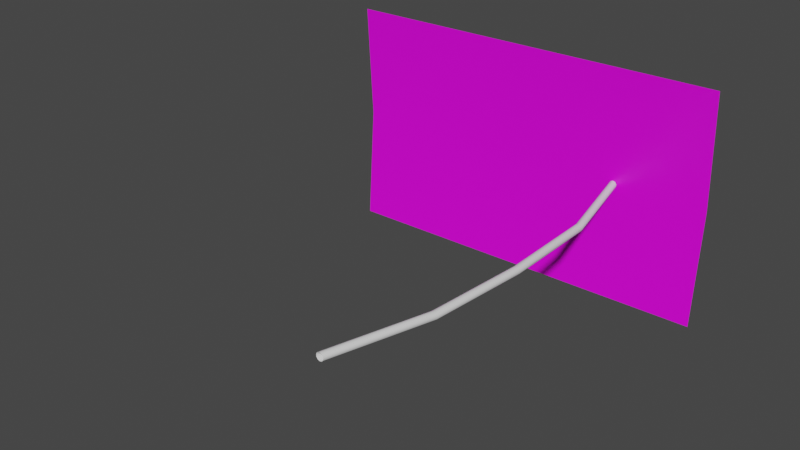 # Source: RF_Plant01_LOD1.blend  (saved by Blender 2.81.16; exported with 4.5.12 LTS)
import bpy
from mathutils import Matrix  # noqa: F401  (used for matrix-valued properties, if any)

bpy.ops.wm.read_factory_settings(use_empty=True)
scene = bpy.context.scene
scene.name = 'Scene'

# ---- collections
col_collection = bpy.data.collections.new('Collection'); scene.collection.children.link(col_collection)

# ---- images (referenced by path relative to the original .blend; pixels are not part of the script)
import os
ASSET_DIR = os.environ.get("B2B_ASSET_DIR", "")  # directory of the original .blend (textures are referenced by path, not embedded)
HERE = os.path.dirname(os.path.abspath(__file__))  # packed textures are extracted next to this script under _unpacked/

def load_image(name, relpath, width, height, colorspace="sRGB"):
    """Load a texture the original file referenced (path relative to the .blend, or extracted next to this script)."""
    p = next((c for c in (os.path.join(HERE, relpath), os.path.join(ASSET_DIR, relpath)) if relpath and os.path.exists(c)), "")
    if p:
        img = bpy.data.images.load(p, check_existing=True)
        img.name = name
    else:  # same state as the original file: an image datablock whose file is absent (Cycles renders it pink)
        img = bpy.data.images.new(name, width, height)
        img.source = "FILE"
        img.filepath = "//" + (relpath or name)
    img.colorspace_settings.name = colorspace
    return img
img_leaf01_psd = load_image('Leaf01.psd', 'Leaf01.psd', 1024, 1024, 'sRGB')

# ---- materials (node trees are filled in below, after node groups)
mat_leaf = bpy.data.materials.new('Leaf')
mat_leaf.alpha_threshold = 0.0
mat_leaf.use_transparent_shadow = False
mat_leaf.line_color = (0.0, 0.0, 0.0, 1.0)
mat_stalk = bpy.data.materials.new('Stalk')
mat_stalk.use_transparent_shadow = False

# ---- material node trees
mat_leaf.use_nodes = True; mat_leaf.node_tree.nodes.clear()
_N = mat_leaf.node_tree.nodes; _L = mat_leaf.node_tree.links
n0 = _N.new('ShaderNodeOutputMaterial'); n0.name = 'Material Output'; n0.location = (300, 300)
n1 = _N.new('ShaderNodeBsdfPrincipled'); n1.name = 'Principled BSDF'; n1.location = (10, 300)
n1.distribution = 'GGX'
n1.subsurface_method = 'BURLEY'
n1.inputs[2].default_value = 0.4
n1.inputs[3].default_value = 1.45
n1.inputs[27].default_value = (0.0, 0.0, 0.0, 1.0)
n1.inputs[28].default_value = 1.0
n2 = _N.new('ShaderNodeTexImage'); n2.name = 'Image Texture'; n2.location = (-522, 211)
n2.image = img_leaf01_psd
_L.new(n1.outputs[0], n0.inputs[0])
_L.new(n2.outputs[0], n1.inputs[0])
_L.new(n2.outputs[1], n1.inputs[4])
n0.is_active_output = True
mat_stalk.use_nodes = True; mat_stalk.node_tree.nodes.clear()
_N = mat_stalk.node_tree.nodes; _L = mat_stalk.node_tree.links
n0 = _N.new('ShaderNodeOutputMaterial'); n0.name = 'Material Output'; n0.location = (300, 300)
n1 = _N.new('ShaderNodeBsdfPrincipled'); n1.name = 'Principled BSDF'; n1.location = (10, 300)
n1.distribution = 'GGX'
n1.subsurface_method = 'BURLEY'
n1.inputs[3].default_value = 1.45
n1.inputs[27].default_value = (0.0, 0.0, 0.0, 1.0)
n1.inputs[28].default_value = 1.0
_L.new(n1.outputs[0], n0.inputs[0])
n0.is_active_output = True

# ---- world
world_world = bpy.data.worlds.new('World'); scene.world = world_world
world_world.use_nodes = True; world_world.node_tree.nodes.clear()
_N = world_world.node_tree.nodes; _L = world_world.node_tree.links
n0 = _N.new('ShaderNodeOutputWorld'); n0.name = 'World Output'; n0.location = (300, 300)
n1 = _N.new('ShaderNodeBackground'); n1.name = 'Background'; n1.location = (10, 300)
n1.inputs[0].default_value = (0.05088, 0.05088, 0.05088, 1.0)
_L.new(n1.outputs[0], n0.inputs[0])
n0.is_active_output = True
world_world.color = (0.05088, 0.05088, 0.05088)
world_world.use_sun_shadow = False
world_world.sun_shadow_jitter_overblur = 0.0

# ---- meshes
me_plane_003 = bpy.data.meshes.new('Plane.003')
me_plane_003.from_pydata([(-1.45, 1.922, -0.5817), (0.55, 1.952, -0.5817), (-0.0005183, -0.003371, -0.001725), (0.01122, -0.004385, 0.002005), (-0.01937, -0.001777, 0.01224), (-0.0122, -0.002375, 0.002183), (-0.01196, -0.00245, 0.03454), (-0.01928, -0.001805, 0.0246), (0.01146, -0.00446, 0.03436), (-0.0002214, -0.003463, 0.03827), (0.01854, -0.005029, 0.01195), (0.01863, -0.005058, 0.02431), (0.0836, 1.981, 0.02443), (0.0835, 1.981, 0.01209), (0.0647, 1.981, 0.03843), (0.07643, 1.981, 0.0345), (0.04558, 1.981, 0.02472), (0.0529, 1.981, 0.03468), (0.05266, 1.981, 0.002318), (0.04549, 1.981, 0.01238), (0.07619, 1.981, 0.002138), (0.06439, 1.981, -0.001613), (0.1865, 0.984, 0.03834), (0.2053, 0.9824, 0.02438), (0.1982, 0.983, 0.03443), (0.1979, 0.9831, 0.002071), (0.2052, 0.9825, 0.01202), (0.1673, 0.9857, 0.01231), (0.1747, 0.985, 0.03461), (0.1674, 0.9857, 0.02467), (0.1745, 0.9851, 0.00225), (0.1862, 0.9841, -0.001659), (0.1546, 0.4849, 0.0344), (0.1617, 0.4844, 0.01198), (0.1239, 0.4876, 0.02463), (0.1426, 0.486, -0.001692), (0.1429, 0.4859, 0.03831), (0.1618, 0.4843, 0.02434), (0.1544, 0.485, 0.002038), (0.1238, 0.4876, 0.01227), (0.1312, 0.4869, 0.03458), (0.131, 0.487, 0.002217), (0.1799, 1.483, 0.03836), (0.1987, 1.481, 0.02441), (0.1913, 1.482, 0.002105), (0.1607, 1.484, 0.01234), (0.1682, 1.484, 0.03464), (0.1679, 1.484, 0.002283), (0.1916, 1.482, 0.03446), (0.1986, 1.481, 0.01205), (0.1608, 1.484, 0.0247), (0.1796, 1.483, -0.001615), (-1.45, 1.922, 0.6183), (0.55, 1.952, 0.6183), (-1.45, 1.962, 0.01834), (0.55, 1.992, 0.01834), (-0.0005183, -0.003371, 0.03841), (0.01122, -0.004385, 0.03468), (-0.01937, -0.001777, 0.02444), (-0.0122, -0.002375, 0.0345), (-0.01196, -0.00245, 0.002138), (-0.01928, -0.001805, 0.01208), (0.01146, -0.00446, 0.002317), (-0.0002214, -0.003463, -0.001592), (0.01854, -0.005029, 0.02473), (0.01863, -0.005058, 0.01237), (0.0836, 1.981, 0.01225), (0.0835, 1.981, 0.02459), (0.0647, 1.981, -0.001746), (0.07643, 1.981, 0.002185), (0.04558, 1.981, 0.01196), (0.0529, 1.981, 0.002005), (0.05266, 1.981, 0.03436), (0.04549, 1.981, 0.0243), (0.07619, 1.981, 0.03454), (0.06439, 1.981, 0.03829), (0.1865, 0.984, -0.001659), (0.2053, 0.9824, 0.01231), (0.1982, 0.983, 0.00225), (0.1979, 0.9831, 0.03461), (0.2052, 0.9825, 0.02467), (0.1673, 0.9857, 0.02438), (0.1747, 0.985, 0.002071), (0.1674, 0.9857, 0.01202), (0.1745, 0.9851, 0.03443), (0.1862, 0.9841, 0.03834), (0.1546, 0.4849, 0.002283), (0.1617, 0.4844, 0.0247), (0.1239, 0.4876, 0.01205), (0.1426, 0.486, 0.03837), (0.1429, 0.4859, -0.001625), (0.1618, 0.4843, 0.01234), (0.1544, 0.485, 0.03464), (0.1238, 0.4876, 0.02441), (0.1312, 0.4869, 0.002105), (0.131, 0.487, 0.03446), (0.1799, 1.483, -0.001682), (0.1987, 1.481, 0.01227), (0.1913, 1.482, 0.03458), (0.1607, 1.484, 0.02434), (0.1682, 1.484, 0.002038), (0.1679, 1.484, 0.0344), (0.1916, 1.482, 0.002217), (0.1986, 1.481, 0.02463), (0.1608, 1.484, 0.01198), (0.1796, 1.483, 0.0383)], [], [(76, 90, 63, 60, 94, 82, 100, 96), (55, 1, 0, 54), (78, 86, 62, 63, 90, 76, 96, 102), (34, 39, 4, 7), (85, 89, 56, 57, 92, 79, 98, 105), (33, 37, 11, 10), (37, 32, 8, 11), (84, 95, 59, 56, 89, 85, 105, 101), (38, 33, 10, 3), (39, 41, 5, 4), (40, 34, 7, 6), (22, 36, 9, 8, 32, 24, 48, 42), (79, 92, 87, 80, 103, 98), (24, 32, 37, 23, 43, 48), (29, 34, 40, 28, 46, 50), (81, 93, 95, 84, 101, 99), (49, 43, 23, 26), (50, 45, 27, 29), (53, 55, 54, 52), (26, 23, 37, 33), (29, 27, 39, 34), (15, 14, 42, 48), (16, 19, 45, 50), (14, 17, 46, 42), (13, 12, 43, 49), (12, 15, 48, 43), (21, 20, 44, 51), (20, 13, 49, 44), (19, 18, 47, 45), (17, 16, 50, 46), (18, 21, 51, 47), (82, 94, 88, 83, 104, 100), (88, 61, 58, 93), (28, 40, 6, 9, 36, 22, 42, 46), (87, 64, 65, 91), (91, 65, 62, 86), (25, 38, 3, 2, 35, 31, 51, 44), (92, 57, 64, 87), (93, 58, 59, 95), (94, 60, 61, 88), (31, 35, 2, 5, 41, 30, 47, 51), (26, 33, 38, 25, 44, 49), (77, 91, 86, 78, 102, 97), (30, 41, 39, 27, 45, 47), (103, 80, 77, 97), (104, 83, 81, 99), (80, 87, 91, 77), (83, 88, 93, 81), (69, 102, 96, 68), (70, 104, 99, 73), (68, 96, 100, 71), (67, 103, 97, 66), (66, 97, 102, 69), (75, 105, 98, 74), (74, 98, 103, 67), (73, 99, 101, 72), (71, 100, 104, 70), (72, 101, 105, 75)])
me_plane_003.polygons.foreach_set('use_smooth', [True] * 58)
me_plane_003.polygons.foreach_set('material_index', [1, 0, 1, 1, 1, 1, 1, 1, 1, 1, 1, 1, 1, 1, 1, 1, 1, 1, 0, 1, 1, 1, 1, 1, 1, 1, 1, 1, 1, 1, 1, 1, 1, 1, 1, 1, 1, 1, 1, 1, 1, 1, 1, 1, 1, 1, 1, 1, 1, 1, 1, 1, 1, 1, 1, 1, 1, 1])
_uv = me_plane_003.uv_layers.new(name='UVMap')
_uv.uv.foreach_set('vector', [0.05799, 0.4996, 0.1179, 0.7435, 0.3974, 0.9848, 0.4206, 0.9845, 0.1411, 0.7432, 0.08114, 0.4993, 0.1315, 0.2558, 0.1084, 0.2561, 0.5623, 0.05492, 1.001, 0.05168, 1.001, 1.001, 0.6006, 1.001, 0.02937, 0.4999, 0.08928, 0.7438, 0.3688, 0.9851, 0.3974, 0.9848, 0.1179, 0.7435, 0.05799, 0.4996, 0.1084, 0.2561, 0.07974, 0.2564, 0.9489, 0.7426, 0.9775, 0.7426, 0.9811, 0.9839, 0.9524, 0.9839, 0.456, 0.5005, 0.5101, 0.2564, 0.7839, 0.01484, 0.7607, 0.01456, 0.4869, 0.2561, 0.4329, 0.5002, 0.489, 0.7436, 0.5122, 0.7438, 0.8952, 0.2559, 0.8665, 0.2559, 0.8687, 0.01456, 0.8974, 0.01458, 0.06612, 0.744, 0.08928, 0.7438, 0.3688, 0.9851, 0.3457, 0.9853, 0.4846, 0.5007, 0.5387, 0.2567, 0.8125, 0.01511, 0.7839, 0.01484, 0.5101, 0.2564, 0.456, 0.5005, 0.5122, 0.7438, 0.5408, 0.7441, 0.9184, 0.2561, 0.8952, 0.2559, 0.8974, 0.01458, 0.9206, 0.01477, 0.5619, 0.2569, 0.5387, 0.2567, 0.8125, 0.01511, 0.8357, 0.01526, 0.9257, 0.7428, 0.9489, 0.7426, 0.9524, 0.9839, 0.9292, 0.9841, 0.05799, 0.4996, 0.1179, 0.7435, 0.3974, 0.9848, 0.3688, 0.9851, 0.08928, 0.7438, 0.02937, 0.4999, 0.07974, 0.2564, 0.1084, 0.2561, 0.9179, 0.5001, 0.9184, 0.2561, 0.8952, 0.2559, 0.8947, 0.4999, 0.8951, 0.7433, 0.9183, 0.7435, 0.02937, 0.4999, 0.08928, 0.7438, 0.06612, 0.744, 0.866, 0.4999, 0.8664, 0.7433, 0.8433, 0.7435, 0.947, 0.4987, 0.9489, 0.7426, 0.9257, 0.7428, 0.9238, 0.4989, 0.9229, 0.2554, 0.9461, 0.2552, 0.5078, 0.5009, 0.5619, 0.2569, 0.5387, 0.2567, 0.9989, 0.4988, 0.9979, 0.2554, 0.9747, 0.2552, 0.8951, 0.7433, 0.8664, 0.7433, 0.866, 0.4999, 0.8947, 0.4999, 0.9461, 0.2552, 0.9747, 0.2552, 0.9757, 0.4987, 0.947, 0.4987, 1.001, 0.05168, 0.5623, 0.05492, 0.6006, 1.001, 1.001, 1.001, 0.8947, 0.4999, 0.866, 0.4999, 0.8665, 0.2559, 0.8952, 0.2559, 0.947, 0.4987, 0.9757, 0.4987, 0.9775, 0.7426, 0.9489, 0.7426, 0.3688, 0.01456, 0.3974, 0.01476, 0.1084, 0.2561, 0.07974, 0.2564, 0.947, 0.01469, 0.9757, 0.01468, 0.9747, 0.2552, 0.9461, 0.2552, 0.3974, 0.01476, 0.4206, 0.01495, 0.1315, 0.2558, 0.1084, 0.2561, 0.8974, 0.9854, 0.8687, 0.9854, 0.8664, 0.7433, 0.8951, 0.7433, 0.8687, 0.9854, 0.8456, 0.9853, 0.8433, 0.7435, 0.8664, 0.7433, 0.807, 0.9849, 0.7839, 0.9851, 0.489, 0.7436, 0.5122, 0.7438, 0.9206, 0.9853, 0.8974, 0.9854, 0.8951, 0.7433, 0.9183, 0.7435, 0.9757, 0.01468, 0.9989, 0.01454, 0.9979, 0.2554, 0.9747, 0.2552, 0.9238, 0.01458, 0.947, 0.01469, 0.9461, 0.2552, 0.9229, 0.2554, 0.8357, 0.9846, 0.807, 0.9849, 0.5122, 0.7438, 0.5408, 0.7441, 0.9238, 0.4989, 0.9257, 0.7428, 0.9489, 0.7426, 0.947, 0.4987, 0.9461, 0.2552, 0.9229, 0.2554, 0.9489, 0.7426, 0.9524, 0.9839, 0.9811, 0.9839, 0.9775, 0.7426, 0.08114, 0.4993, 0.1411, 0.7432, 0.4206, 0.9845, 0.3974, 0.9848, 0.1179, 0.7435, 0.05799, 0.4996, 0.1084, 0.2561, 0.1315, 0.2558, 0.8952, 0.2559, 0.8974, 0.01458, 0.8687, 0.01456, 0.8665, 0.2559, 0.06612, 0.744, 0.3457, 0.9853, 0.3688, 0.9851, 0.08928, 0.7438, 0.4329, 0.5002, 0.4869, 0.2561, 0.7607, 0.01456, 0.7839, 0.01484, 0.5101, 0.2564, 0.456, 0.5005, 0.5122, 0.7438, 0.489, 0.7436, 0.9184, 0.2561, 0.9206, 0.01477, 0.8974, 0.01458, 0.8952, 0.2559, 0.5619, 0.2569, 0.8357, 0.01526, 0.8125, 0.01511, 0.5387, 0.2567, 0.9257, 0.7428, 0.9292, 0.9841, 0.9524, 0.9839, 0.9489, 0.7426, 0.456, 0.5005, 0.5101, 0.2564, 0.7839, 0.01484, 0.8125, 0.01511, 0.5387, 0.2567, 0.4846, 0.5007, 0.5408, 0.7441, 0.5122, 0.7438, 0.8947, 0.4999, 0.8952, 0.2559, 0.9184, 0.2561, 0.9179, 0.5001, 0.9183, 0.7435, 0.8951, 0.7433, 0.006216, 0.5, 0.06612, 0.744, 0.08928, 0.7438, 0.8429, 0.5, 0.8433, 0.7435, 0.8664, 0.7433, 0.4846, 0.5007, 0.5387, 0.2567, 0.5619, 0.2569, 0.9757, 0.4987, 0.9747, 0.2552, 0.9979, 0.2554, 0.8951, 0.7433, 0.8947, 0.4999, 0.866, 0.4999, 0.8664, 0.7433, 0.9461, 0.2552, 0.947, 0.4987, 0.9757, 0.4987, 0.9747, 0.2552, 0.8947, 0.4999, 0.8952, 0.2559, 0.8665, 0.2559, 0.866, 0.4999, 0.947, 0.4987, 0.9489, 0.7426, 0.9775, 0.7426, 0.9757, 0.4987, 0.3688, 0.01456, 0.07974, 0.2564, 0.1084, 0.2561, 0.3974, 0.01476, 0.947, 0.01469, 0.9461, 0.2552, 0.9747, 0.2552, 0.9757, 0.01468, 0.3974, 0.01476, 0.1084, 0.2561, 0.1315, 0.2558, 0.4206, 0.01495, 0.8974, 0.9854, 0.8951, 0.7433, 0.8664, 0.7433, 0.8687, 0.9854, 0.8687, 0.9854, 0.8664, 0.7433, 0.8433, 0.7435, 0.8456, 0.9853, 0.807, 0.9849, 0.5122, 0.7438, 0.489, 0.7436, 0.7839, 0.9851, 0.9206, 0.9853, 0.9183, 0.7435, 0.8951, 0.7433, 0.8974, 0.9854, 0.9757, 0.01468, 0.9747, 0.2552, 0.9979, 0.2554, 0.9989, 0.01454, 0.9238, 0.01458, 0.9229, 0.2554, 0.9461, 0.2552, 0.947, 0.01469, 0.8357, 0.9846, 0.5408, 0.7441, 0.5122, 0.7438, 0.807, 0.9849])
me_plane_003.materials.append(mat_leaf)
me_plane_003.materials.append(mat_stalk)
me_plane_003.use_remesh_fix_poles = True
me_plane_003.use_remesh_preserve_attributes = False
me_plane_003.use_mirror_vertex_groups = False
me_plane_003.update()

# ---- objects
ob_leaf = bpy.data.objects.new('Leaf', me_plane_003)

# ---- transforms, parenting, visibility, modifiers, constraints
ob_leaf.location = (0.0, 0.0, 0.0)
ob_leaf.lineart.crease_threshold = 0.0

# ---- collection membership
col_collection.objects.link(ob_leaf)

# ---- scene / render settings (as saved in the file)
scene.frame_start = 1; scene.frame_end = 250; scene.frame_set(74)
scene.render.engine = 'BLENDER_EEVEE_NEXT'
scene.cycles.use_denoising = False
scene.cycles.samples = 128
scene.cycles.sampling_pattern = 'TABULATED_SOBOL'
scene.cycles.use_adaptive_sampling = False
scene.cycles.use_light_tree = False
scene.view_settings.view_transform = 'Filmic'
bpy.context.view_layer.update()

# ---- added for rendering (the .blend has no active camera and no usable light): camera, sun
cam_auto = bpy.data.cameras.new('AutoCamera')
cam_auto.lens = 50.0
cam_auto.sensor_width = 36.0
cam_auto.clip_end = 1000.0
ob_auto_camera = bpy.data.objects.new('AutoCamera', cam_auto)
scene.collection.objects.link(ob_auto_camera)
ob_auto_camera.location = (2.39074, -2.41558, 2.29093)
ob_auto_camera.rotation_euler = (1.09748, -7.21219e-08, 0.694738)
scene.camera = ob_auto_camera
light_auto_sun = bpy.data.lights.new('AutoSun', 'SUN')
light_auto_sun.energy = 3.0
light_auto_sun.angle = 0.0523599
ob_auto_sun = bpy.data.objects.new('AutoSun', light_auto_sun)
scene.collection.objects.link(ob_auto_sun)
ob_auto_sun.rotation_euler = (0.872665, 0.174533, 0.523599)
bpy.context.view_layer.update()
